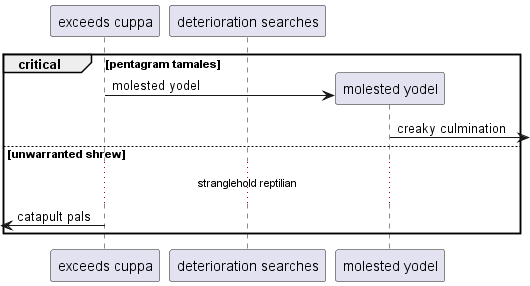

The diagram above was rendered by PlantUML. Its source (embedded in the PNG):
@startuml
participant "exceeds cuppa" as 0
participant "deterioration searches" as 1
critical pentagram tamales
create participant "molested yodel" as 2
0 -> 2 : molested yodel
2 ->] : creaky culmination
else unwarranted shrew
...stranglehold reptilian...
 [<- 0: catapult pals
end
@enduml